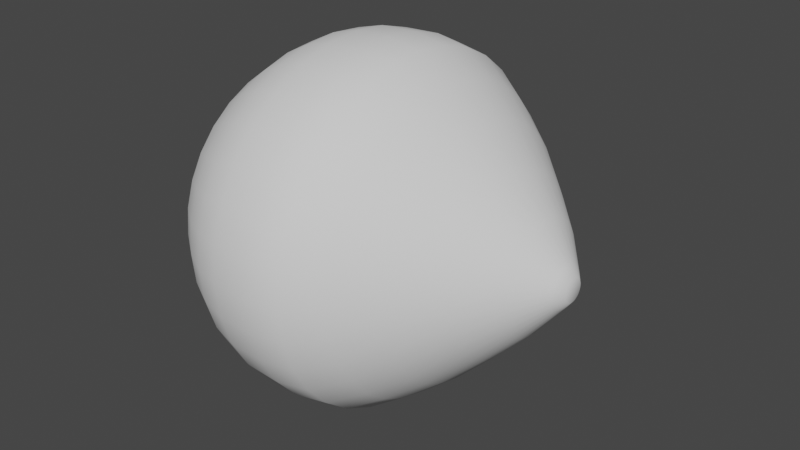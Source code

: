 # Source: Blast.blend  (saved by Blender 2.91.10; exported with 4.5.12 LTS)
import bpy
from mathutils import Matrix  # noqa: F401  (used for matrix-valued properties, if any)

bpy.ops.wm.read_factory_settings(use_empty=True)
scene = bpy.context.scene
scene.name = 'Scene'

# ---- collections
col_collection = bpy.data.collections.new('Collection'); scene.collection.children.link(col_collection)

# ---- world
world_world = bpy.data.worlds.new('World'); scene.world = world_world
world_world.use_nodes = True; world_world.node_tree.nodes.clear()
_N = world_world.node_tree.nodes; _L = world_world.node_tree.links
n0 = _N.new('ShaderNodeOutputWorld'); n0.name = 'World Output'; n0.location = (300, 300)
n1 = _N.new('ShaderNodeBackground'); n1.name = 'Background'; n1.location = (10, 300)
n1.inputs[0].default_value = (0.05088, 0.05088, 0.05088, 1.0)
_L.new(n1.outputs[0], n0.inputs[0])
n0.is_active_output = True
world_world.color = (0.05088, 0.05088, 0.05088)
world_world.use_sun_shadow = False
world_world.sun_shadow_jitter_overblur = 0.0

# ---- meshes
me_cylinder = bpy.data.meshes.new('Cylinder')
me_cylinder.from_pydata([(0.959, 0.1164, -4.719e-08), (0.959, 0.1142, 0.02183), (0.959, 0.1075, 0.04282), (0.959, 0.09679, 0.06217), (0.959, 0.08231, 0.07913), (0.959, 0.06467, 0.09304), (0.959, 0.04455, 0.1034), (0.959, 0.02271, 0.1098), (0.959, 2.657e-07, 0.1119), (0.959, -0.02271, 0.1098), (0.959, -0.04455, 0.1034), (0.959, -0.06467, 0.09304), (0.959, -0.08231, 0.07913), (0.959, -0.09679, 0.06217), (0.959, -0.1075, 0.04282), (0.959, -0.1142, 0.02183), (0.959, -0.1164, -8.721e-08), (0.959, -0.1142, -0.02183), (0.959, -0.1075, -0.04282), (0.959, -0.09679, -0.06217), (0.959, -0.08231, -0.07913), (0.959, -0.06467, -0.09304), (0.959, -0.04455, -0.1034), (0.959, -0.02271, -0.1098), (0.959, 3.694e-07, -0.1119), (0.959, 0.02271, -0.1098), (0.959, 0.04455, -0.1034), (0.959, 0.06467, -0.09304), (0.959, 0.08231, -0.07913), (0.959, 0.09679, -0.06217), (0.959, 0.1075, -0.04282), (0.959, 0.1142, -0.02183), (0.9973, 0.063, -4.699e-08), (0.9973, 0.06179, 0.01181), (0.9973, 0.0582, 0.02317), (0.9973, 0.05238, 0.03364), (0.9973, 0.04455, 0.04282), (0.9973, 0.035, 0.05035), (0.9973, 0.02411, 0.05595), (0.9973, 0.01229, 0.0594), (0.9973, 2.77e-07, 0.06056), (0.9973, -0.01229, 0.0594), (0.9973, -0.02411, 0.05595), (0.9973, -0.035, 0.05035), (0.9973, -0.04455, 0.04282), (0.9973, -0.05238, 0.03364), (0.9973, -0.0582, 0.02317), (0.9973, -0.06179, 0.01181), (0.9973, -0.063, -6.865e-08), (0.9973, -0.06179, -0.01181), (0.9973, -0.0582, -0.02317), (0.9973, -0.05238, -0.03364), (0.9973, -0.04455, -0.04282), (0.9973, -0.035, -0.05035), (0.9973, -0.02411, -0.05595), (0.9973, -0.01229, -0.0594), (0.9973, 3.331e-07, -0.06056), (0.9973, 0.01229, -0.0594), (0.9973, 0.02411, -0.05595), (0.9973, 0.035, -0.05035), (0.9973, 0.04455, -0.04282), (0.9973, 0.05238, -0.03364), (0.9973, 0.0582, -0.02317), (0.9973, 0.06179, -0.01181), (-0.4138, 0.934, 3.348e-08), (-0.4138, 0.916, -0.1752), (-0.4138, 0.8629, -0.3436), (-0.4138, 0.7766, -0.4988), (-0.4138, 0.6604, -0.6349), (-0.4138, 0.5189, -0.7465), (-0.4138, 0.3574, -0.8295), (-0.4138, 0.1822, -0.8806), (-0.4138, 9.18e-07, -0.8978), (-0.4138, -0.1822, -0.8806), (-0.4138, -0.3574, -0.8295), (-0.4138, -0.5189, -0.7465), (-0.4138, -0.6604, -0.6349), (-0.4138, -0.7766, -0.4988), (-0.4138, -0.8629, -0.3436), (-0.4138, -0.916, -0.1752), (-0.4138, -0.934, -2.876e-07), (-0.4138, -0.916, 0.1752), (-0.4138, -0.8629, 0.3436), (-0.4138, -0.7766, 0.4988), (-0.4138, -0.6604, 0.6349), (-0.4138, -0.5189, 0.7465), (-0.4138, -0.3574, 0.8295), (-0.4138, -0.1822, 0.8806), (-0.4138, 8.665e-08, 0.8978), (-0.4138, 0.1822, 0.8806), (-0.4138, 0.3574, 0.8295), (-0.4138, 0.5189, 0.7465), (-0.4138, 0.6604, 0.6349), (-0.4138, 0.7766, 0.4988), (-0.4138, 0.8629, 0.3436), (-0.4138, 0.916, 0.1752), (-0.4138, 0.2754, 0.8534), (0.9973, 0.01858, 0.05756), (0.959, 0.03432, 0.1064), (0.8176, 0.3012, -3.725e-08), (0.6489, 0.486, -2.794e-08), (0.4682, 0.6707, -1.863e-08), (0.283, 0.8263, -1.079e-08), (0.283, 0.8104, 0.155), (0.4682, 0.6578, 0.1258), (0.6489, 0.4766, 0.09113), (0.8176, 0.2954, 0.05648), (0.283, 0.7634, 0.304), (0.4682, 0.6197, 0.2467), (0.6489, 0.449, 0.1788), (0.8176, 0.2783, 0.1108), (0.283, 0.687, 0.4413), (0.4682, 0.5577, 0.3582), (0.6489, 0.4041, 0.2595), (0.8176, 0.2504, 0.1608), (0.283, 0.5843, 0.5616), (0.4682, 0.4743, 0.4559), (0.6489, 0.3436, 0.3303), (0.8176, 0.213, 0.2047), (0.283, 0.4591, 0.6604), (0.4682, 0.3726, 0.5361), (0.6489, 0.27, 0.3884), (0.8176, 0.1673, 0.2407), (0.283, 0.3162, 0.7338), (0.4682, 0.2567, 0.5957), (0.6489, 0.186, 0.4316), (0.8176, 0.1153, 0.2675), (0.283, 0.1612, 0.779), (0.4682, 0.1309, 0.6324), (0.6489, 0.09481, 0.4582), (0.8176, 0.05876, 0.284), (0.283, 1.124e-07, 0.7943), (0.4682, 1.458e-07, 0.6448), (0.6489, 1.858e-07, 0.4671), (0.8176, 2.258e-07, 0.2895), (0.283, -0.1612, 0.779), (0.4682, -0.1309, 0.6324), (0.6489, -0.09481, 0.4582), (0.8176, -0.05876, 0.284), (0.283, -0.3162, 0.7338), (0.4682, -0.2567, 0.5957), (0.6489, -0.186, 0.4316), (0.8176, -0.1153, 0.2675), (0.283, -0.4591, 0.6604), (0.4682, -0.3726, 0.5361), (0.6489, -0.27, 0.3884), (0.8176, -0.1673, 0.2407), (0.283, -0.5843, 0.5616), (0.4682, -0.4743, 0.4559), (0.6489, -0.3436, 0.3303), (0.8176, -0.213, 0.2047), (0.283, -0.687, 0.4413), (0.4682, -0.5577, 0.3582), (0.6489, -0.4041, 0.2595), (0.8176, -0.2504, 0.1608), (0.283, -0.7634, 0.304), (0.4682, -0.6197, 0.2467), (0.6489, -0.449, 0.1788), (0.8176, -0.2783, 0.1108), (0.283, -0.8104, 0.155), (0.4682, -0.6578, 0.1258), (0.6489, -0.4766, 0.09113), (0.8176, -0.2954, 0.05648), (0.283, -0.8263, -2.951e-07), (0.4682, -0.6707, -2.496e-07), (0.6489, -0.486, -1.956e-07), (0.8176, -0.3012, -1.416e-07), (0.283, -0.8104, -0.155), (0.4682, -0.6578, -0.1258), (0.6489, -0.4766, -0.09114), (0.8176, -0.2954, -0.05648), (0.283, -0.7634, -0.304), (0.4682, -0.6197, -0.2467), (0.6489, -0.449, -0.1788), (0.8176, -0.2783, -0.1108), (0.283, -0.687, -0.4413), (0.4682, -0.5577, -0.3582), (0.6489, -0.4041, -0.2595), (0.8176, -0.2504, -0.1608), (0.283, -0.5843, -0.5616), (0.4682, -0.4743, -0.4559), (0.6489, -0.3436, -0.3303), (0.8176, -0.213, -0.2047), (0.283, -0.4591, -0.6604), (0.4682, -0.3726, -0.5361), (0.6489, -0.27, -0.3884), (0.8176, -0.1673, -0.2407), (0.283, -0.3162, -0.7338), (0.4682, -0.2567, -0.5957), (0.6489, -0.186, -0.4316), (0.8176, -0.1153, -0.2675), (0.283, -0.1612, -0.779), (0.4682, -0.1309, -0.6324), (0.6489, -0.09481, -0.4582), (0.8176, -0.05876, -0.284), (0.283, 8.478e-07, -0.7943), (0.4682, 7.427e-07, -0.6448), (0.6489, 6.184e-07, -0.4671), (0.8176, 4.941e-07, -0.2895), (0.283, 0.1612, -0.779), (0.4682, 0.1309, -0.6324), (0.6489, 0.09481, -0.4582), (0.8176, 0.05876, -0.284), (0.283, 0.3162, -0.7338), (0.4682, 0.2567, -0.5957), (0.6489, 0.186, -0.4316), (0.8176, 0.1153, -0.2675), (0.283, 0.4591, -0.6604), (0.4682, 0.3726, -0.5361), (0.6489, 0.27, -0.3884), (0.8176, 0.1673, -0.2407), (0.283, 0.5843, -0.5616), (0.4682, 0.4743, -0.4559), (0.6489, 0.3436, -0.3303), (0.8176, 0.213, -0.2047), (0.283, 0.687, -0.4413), (0.4682, 0.5577, -0.3582), (0.6489, 0.4041, -0.2595), (0.8176, 0.2504, -0.1608), (0.283, 0.7634, -0.304), (0.4682, 0.6197, -0.2467), (0.6489, 0.449, -0.1788), (0.8176, 0.2783, -0.1108), (0.283, 0.8104, -0.155), (0.4682, 0.6578, -0.1258), (0.6489, 0.4766, -0.09113), (0.8176, 0.2954, -0.05648), (0.283, 0.2436, 0.755), (0.4682, 0.1978, 0.6129), (0.6489, 0.1433, 0.444), (0.8176, 0.0888, 0.2752), (0.1086, 0.9509, -4.504e-09), (0.1086, 0.9326, 0.1783), (0.1087, 0.8785, 0.3498), (0.1087, 0.7906, 0.5078), (0.1089, 0.6723, 0.6462), (0.109, 0.5282, 0.7598), (0.1091, 0.3638, 0.8442), (0.1092, 0.1854, 0.8962), (0.1092, 8.558e-08, 0.9137), (0.1091, -0.1854, 0.8962), (0.1091, -0.3638, 0.8442), (0.109, -0.5282, 0.7598), (0.1089, -0.6723, 0.6462), (0.1088, -0.7906, 0.5078), (0.1087, -0.8785, 0.3498), (0.1086, -0.9326, 0.1783), (0.1086, -0.9509, -3.315e-07), (0.1086, -0.9326, -0.1783), (0.1087, -0.8785, -0.3498), (0.1087, -0.7906, -0.5078), (0.1088, -0.6723, -0.6462), (0.1089, -0.5282, -0.7598), (0.109, -0.3638, -0.8442), (0.1091, -0.1854, -0.8962), (0.1091, 9.315e-07, -0.9138), (0.1091, 0.1854, -0.8962), (0.109, 0.3638, -0.8442), (0.1089, 0.5282, -0.7598), (0.1088, 0.6723, -0.6462), (0.1087, 0.7906, -0.5078), (0.1087, 0.8785, -0.3498), (0.1086, 0.9326, -0.1783), (0.1091, 0.2803, 0.8685), (-0.07202, 0.9822, 6.683e-09), (-0.2694, 0.973, 2.117e-08), (-0.2694, 0.9543, 0.1825), (-0.07202, 0.9633, 0.1842), (-0.2694, 0.899, 0.3579), (-0.07203, 0.9074, 0.3613), (-0.2694, 0.809, 0.5197), (-0.07205, 0.8166, 0.5245), (-0.2695, 0.688, 0.6614), (-0.07207, 0.6945, 0.6676), (-0.2695, 0.5406, 0.7777), (-0.07209, 0.5456, 0.785), (-0.2695, 0.3723, 0.8641), (-0.07211, 0.3758, 0.8722), (-0.07213, 0.1916, 0.9259), (-0.2696, 0.1898, 0.9173), (-0.2696, 7.912e-08, 0.9353), (-0.07213, 7.812e-08, 0.944), (-0.2696, -0.1898, 0.9173), (-0.07212, -0.1916, 0.9259), (-0.2695, -0.3723, 0.8641), (-0.07211, -0.3758, 0.8722), (-0.2695, -0.5406, 0.7777), (-0.07209, -0.5456, 0.785), (-0.2695, -0.688, 0.6614), (-0.07207, -0.6945, 0.6676), (-0.2694, -0.809, 0.5197), (-0.07205, -0.8166, 0.5245), (-0.2694, -0.899, 0.3579), (-0.07203, -0.9074, 0.3613), (-0.2694, -0.9543, 0.1825), (-0.07202, -0.9633, 0.1842), (-0.2694, -0.973, -3.133e-07), (-0.07202, -0.9822, -3.31e-07), (-0.2694, -0.9543, -0.1825), (-0.07202, -0.9633, -0.1842), (-0.2694, -0.899, -0.3579), (-0.07203, -0.9074, -0.3613), (-0.2694, -0.809, -0.5197), (-0.07205, -0.8166, -0.5245), (-0.2695, -0.688, -0.6614), (-0.07207, -0.6945, -0.6676), (-0.2695, -0.5406, -0.7777), (-0.07209, -0.5456, -0.785), (-0.2695, -0.3723, -0.8641), (-0.07211, -0.3758, -0.8722), (-0.2696, -0.1898, -0.9173), (-0.07212, -0.1916, -0.9259), (-0.2696, 9.451e-07, -0.9353), (-0.07212, 9.521e-07, -0.9441), (-0.2696, 0.1898, -0.9173), (-0.07212, 0.1916, -0.9259), (-0.2695, 0.3724, -0.8641), (-0.07211, 0.3758, -0.8722), (-0.2695, 0.5406, -0.7777), (-0.07209, 0.5456, -0.785), (-0.2695, 0.688, -0.6614), (-0.07207, 0.6945, -0.6676), (-0.2694, 0.809, -0.5197), (-0.07205, 0.8166, -0.5245), (-0.2694, 0.899, -0.3579), (-0.07203, 0.9074, -0.3613), (-0.2694, 0.9543, -0.1825), (-0.07202, 0.9633, -0.1842), (-0.2696, 0.2869, 0.889), (-0.07212, 0.2896, 0.8973), (-0.5598, 0.2528, 0.7834), (-0.729, 0.2158, 0.6666), (-0.729, 0.4064, 0.5829), (-0.56, 0.4763, 0.6852), (-0.5601, 0.606, 0.5826), (-0.729, 0.5171, 0.4955), (-0.729, 0.2801, 0.6479), (-0.5599, 0.3281, 0.7614), (-0.729, 0.1428, 0.6879), (-0.5598, 0.1673, 0.8084), (-0.729, 1.152e-07, 0.7015), (-0.5598, 1.057e-07, 0.8243), (-0.729, -0.1428, 0.688), (-0.5598, -0.1673, 0.8084), (-0.729, -0.2801, 0.6479), (-0.5599, -0.3281, 0.7614), (-0.729, -0.4064, 0.5829), (-0.56, -0.4763, 0.6852), (-0.729, -0.5171, 0.4955), (-0.5601, -0.606, 0.5826), (-0.729, -0.6078, 0.3891), (-0.5603, -0.7125, 0.4576), (-0.729, -0.6751, 0.2679), (-0.5604, -0.7916, 0.3152), (-0.729, -0.7165, 0.1365), (-0.5605, -0.8402, 0.1607), (-0.729, -0.7304, -1.776e-07), (-0.5605, -0.8567, -2.532e-07), (-0.729, -0.7165, -0.1365), (-0.5605, -0.8402, -0.1607), (-0.729, -0.6751, -0.2679), (-0.5604, -0.7916, -0.3152), (-0.729, -0.6078, -0.3891), (-0.5603, -0.7125, -0.4576), (-0.729, -0.5171, -0.4955), (-0.5601, -0.606, -0.5826), (-0.729, -0.4064, -0.5829), (-0.56, -0.4763, -0.6852), (-0.729, -0.2801, -0.6479), (-0.5599, -0.3281, -0.7614), (-0.729, -0.1428, -0.688), (-0.5598, -0.1673, -0.8084), (-0.729, 7.762e-07, -0.7015), (-0.5598, 8.689e-07, -0.8243), (-0.729, 0.1428, -0.688), (-0.5598, 0.1673, -0.8084), (-0.729, 0.2801, -0.6479), (-0.5599, 0.3281, -0.7614), (-0.729, 0.4064, -0.5829), (-0.56, 0.4763, -0.6852), (-0.729, 0.5171, -0.4955), (-0.5601, 0.606, -0.5826), (-0.729, 0.6078, -0.3891), (-0.5603, 0.7125, -0.4576), (-0.729, 0.6751, -0.2679), (-0.5604, 0.7916, -0.3152), (-0.729, 0.7165, -0.1365), (-0.5605, 0.8402, -0.1607), (-0.729, 0.7304, 2.767e-08), (-0.5605, 0.8567, 4.135e-08), (-0.5603, 0.7125, 0.4576), (-0.729, 0.6078, 0.3891), (-0.5604, 0.7916, 0.3152), (-0.729, 0.6751, 0.2679), (-0.5605, 0.8402, 0.1607), (-0.729, 0.7165, 0.1365), (-0.852, 0.1789, 0.5489), (-0.8521, 0.3367, 0.4795), (-0.8521, 0.4281, 0.4073), (-0.852, 0.2321, 0.5333), (-0.852, 0.1184, 0.5665), (-0.852, 1.106e-07, 0.5777), (-0.852, -0.1184, 0.5665), (-0.852, -0.2321, 0.5333), (-0.8521, -0.3367, 0.4795), (-0.8521, -0.4281, 0.4073), (-0.8522, -0.5028, 0.3196), (-0.8522, -0.5581, 0.2199), (-0.8522, -0.5921, 0.112), (-0.8522, -0.6036, -8.903e-08), (-0.8522, -0.5921, -0.112), (-0.8522, -0.5581, -0.2199), (-0.8522, -0.5028, -0.3196), (-0.8521, -0.4281, -0.4073), (-0.8521, -0.3367, -0.4795), (-0.852, -0.2321, -0.5333), (-0.852, -0.1184, -0.5665), (-0.852, 6.758e-07, -0.5777), (-0.852, 0.1184, -0.5665), (-0.852, 0.2321, -0.5333), (-0.8521, 0.3367, -0.4795), (-0.8521, 0.4281, -0.4073), (-0.8522, 0.5028, -0.3196), (-0.8522, 0.5581, -0.2199), (-0.8522, 0.5921, -0.112), (-0.8522, 0.6036, -3.352e-09), (-0.8522, 0.5028, 0.3196), (-0.8522, 0.5581, 0.2199), (-0.8522, 0.5921, 0.112), (-0.9943, 0.06138, 0.1559), (-0.9359, 0.1309, 0.3903), (-0.9943, 0.1109, 0.134), (-0.936, 0.2449, 0.3401), (-0.9943, 0.139, 0.1118), (-0.936, 0.3106, 0.2881), (-0.9943, 0.07732, 0.1513), (-0.936, 0.1692, 0.3791), (-0.9943, 0.03973, 0.1622), (-0.9359, 0.0864, 0.4033), (-0.9943, 2.459e-07, 0.166), (-0.9359, 1.602e-07, 0.4115), (-0.9943, -0.03973, 0.1622), (-0.9359, -0.0864, 0.4033), (-0.9943, -0.07732, 0.1513), (-0.936, -0.1692, 0.3791), (-0.9943, -0.1109, 0.134), (-0.936, -0.2449, 0.3401), (-0.9943, -0.139, 0.1118), (-0.936, -0.3106, 0.2881), (-0.9943, -0.161, 0.08611), (-0.9361, -0.364, 0.2255), (-0.9943, -0.1765, 0.05827), (-0.9361, -0.4032, 0.1548), (-0.9943, -0.1856, 0.02935), (-0.9361, -0.4272, 0.07874), (-0.9943, -0.1886, 1.937e-07), (-0.9361, -0.4352, 6.094e-08), (-0.9943, -0.1856, -0.02935), (-0.9361, -0.4272, -0.07874), (-0.9943, -0.1765, -0.05827), (-0.9361, -0.4032, -0.1548), (-0.9943, -0.161, -0.08611), (-0.9361, -0.364, -0.2255), (-0.9943, -0.139, -0.1118), (-0.9361, -0.3106, -0.2881), (-0.9943, -0.1109, -0.134), (-0.936, -0.2449, -0.3401), (-0.9943, -0.07731, -0.1513), (-0.936, -0.1692, -0.3791), (-0.9943, -0.03973, -0.1622), (-0.936, -0.08639, -0.4032), (-0.9943, 4.871e-07, -0.166), (-0.936, 6.084e-07, -0.4114), (-0.9943, 0.03973, -0.1622), (-0.936, 0.08639, -0.4032), (-0.9943, 0.07732, -0.1513), (-0.936, 0.1692, -0.3791), (-0.9943, 0.1109, -0.134), (-0.936, 0.2449, -0.3401), (-0.9943, 0.139, -0.1118), (-0.9361, 0.3106, -0.2881), (-0.9943, 0.161, -0.08611), (-0.9361, 0.364, -0.2255), (-0.9943, 0.1765, -0.05827), (-0.9361, 0.4032, -0.1548), (-0.9943, 0.1856, -0.02935), (-0.9361, 0.4272, -0.07874), (-0.9943, 0.1886, -2.384e-07), (-0.9361, 0.4352, -1.048e-07), (-0.9943, 0.161, 0.08611), (-0.9361, 0.364, 0.2255), (-0.9943, 0.1765, 0.05828), (-0.9361, 0.4032, 0.1548), (-0.9943, 0.1856, 0.02935), (-0.9361, 0.4272, 0.07874)], [], [(223, 262, 231, 102), (235, 234, 271, 273), (236, 235, 273, 275), (237, 236, 275, 277), (263, 237, 277, 329), (123, 237, 263, 227), (127, 238, 239, 131), (241, 240, 283, 285), (242, 241, 285, 287), (243, 242, 287, 289), (244, 243, 289, 291), (245, 244, 291, 293), (246, 245, 293, 295), (247, 246, 295, 297), (248, 247, 297, 299), (249, 248, 299, 301), (250, 249, 301, 303), (251, 250, 303, 305), (252, 251, 305, 307), (253, 252, 307, 309), (254, 253, 309, 311), (255, 254, 311, 313), (256, 255, 313, 315), (257, 256, 315, 317), (258, 257, 317, 319), (259, 258, 319, 321), (260, 259, 321, 323), (261, 260, 323, 325), (262, 261, 325, 327), (103, 232, 233, 107), (265, 64, 95, 266), (7, 8, 40, 39), (16, 17, 49, 48), (25, 26, 58, 57), (3, 4, 36, 35), (12, 13, 45, 44), (21, 22, 54, 53), (30, 31, 63, 62), (8, 9, 41, 40), (17, 18, 50, 49), (26, 27, 59, 58), (4, 5, 37, 36), (13, 14, 46, 45), (22, 23, 55, 54), (0, 1, 33, 32), (31, 0, 32, 63), (9, 10, 42, 41), (18, 19, 51, 50), (27, 28, 60, 59), (5, 6, 38, 37), (14, 15, 47, 46), (23, 24, 56, 55), (1, 2, 34, 33), (10, 11, 43, 42), (19, 20, 52, 51), (28, 29, 61, 60), (98, 7, 39, 97), (15, 16, 48, 47), (24, 25, 57, 56), (2, 3, 35, 34), (11, 12, 44, 43), (20, 21, 53, 52), (29, 30, 62, 61), (119, 236, 237, 123), (32, 33, 34, 35, 36, 37, 38, 97, 39, 40, 41, 42, 43, 44, 45, 46, 47, 48, 49, 50, 51, 52, 53, 54, 55, 56, 57, 58, 59, 60, 61, 62, 63), (207, 258, 259, 211), (171, 249, 250, 175), (135, 240, 241, 139), (102, 231, 232, 103), (187, 253, 254, 191), (151, 244, 245, 155), (115, 235, 236, 119), (203, 257, 258, 207), (167, 248, 249, 171), (131, 239, 240, 135), (219, 261, 262, 223), (227, 263, 238, 127), (183, 252, 253, 187), (147, 243, 244, 151), (111, 234, 235, 115), (199, 256, 257, 203), (163, 247, 248, 167), (279, 89, 88, 280), (215, 260, 261, 219), (179, 251, 252, 183), (143, 242, 243, 147), (107, 233, 234, 111), (195, 255, 256, 199), (159, 246, 247, 163), (240, 239, 281, 283), (211, 259, 260, 215), (175, 250, 251, 179), (139, 241, 242, 143), (155, 245, 246, 159), (191, 254, 255, 195), (384, 382, 422, 423), (358, 356, 409, 410), (386, 384, 423, 424), (360, 358, 410, 411), (388, 386, 424, 425), (362, 360, 411, 412), (395, 388, 425, 428), (364, 362, 412, 413), (391, 393, 427, 426), (366, 364, 413, 414), (342, 340, 401, 402), (393, 395, 428, 427), (368, 366, 414, 415), (340, 338, 400, 401), (370, 368, 415, 416), (344, 342, 402, 403), (372, 370, 416, 417), (346, 344, 403, 404), (332, 335, 398, 397), (374, 372, 417, 418), (348, 346, 404, 405), (376, 374, 418, 419), (350, 348, 405, 406), (335, 391, 426, 398), (378, 376, 419, 420), (352, 350, 406, 407), (380, 378, 420, 421), (354, 352, 407, 408), (382, 380, 421, 422), (356, 354, 408, 409), (91, 92, 334, 333), (90, 91, 333, 337), (336, 332, 397, 399), (96, 90, 337, 330), (88, 89, 339, 341), (87, 88, 341, 343), (86, 87, 343, 345), (85, 86, 345, 347), (84, 85, 347, 349), (83, 84, 349, 351), (82, 83, 351, 353), (81, 82, 353, 355), (80, 81, 355, 357), (79, 80, 357, 359), (78, 79, 359, 361), (77, 78, 361, 363), (76, 77, 363, 365), (75, 76, 365, 367), (74, 75, 367, 369), (73, 74, 369, 371), (72, 73, 371, 373), (71, 72, 373, 375), (70, 71, 375, 377), (69, 70, 377, 379), (68, 69, 379, 381), (67, 68, 381, 383), (66, 67, 383, 385), (65, 66, 385, 387), (64, 65, 387, 389), (92, 93, 390, 334), (93, 94, 392, 390), (94, 95, 394, 392), (95, 64, 389, 394), (338, 331, 396, 400), (434, 432, 397, 398), (6, 98, 97, 38), (238, 263, 329, 278), (6, 126, 230, 98), (126, 125, 229, 230), (125, 124, 228, 229), (124, 123, 227, 228), (31, 226, 99, 0), (226, 225, 100, 99), (225, 224, 101, 100), (224, 223, 102, 101), (30, 222, 226, 31), (222, 221, 225, 226), (221, 220, 224, 225), (220, 219, 223, 224), (29, 218, 222, 30), (218, 217, 221, 222), (217, 216, 220, 221), (216, 215, 219, 220), (28, 214, 218, 29), (214, 213, 217, 218), (213, 212, 216, 217), (212, 211, 215, 216), (27, 210, 214, 28), (210, 209, 213, 214), (209, 208, 212, 213), (208, 207, 211, 212), (26, 206, 210, 27), (206, 205, 209, 210), (205, 204, 208, 209), (204, 203, 207, 208), (25, 202, 206, 26), (202, 201, 205, 206), (201, 200, 204, 205), (200, 199, 203, 204), (24, 198, 202, 25), (198, 197, 201, 202), (197, 196, 200, 201), (196, 195, 199, 200), (23, 194, 198, 24), (194, 193, 197, 198), (193, 192, 196, 197), (192, 191, 195, 196), (22, 190, 194, 23), (190, 189, 193, 194), (189, 188, 192, 193), (188, 187, 191, 192), (21, 186, 190, 22), (186, 185, 189, 190), (185, 184, 188, 189), (184, 183, 187, 188), (20, 182, 186, 21), (182, 181, 185, 186), (181, 180, 184, 185), (180, 179, 183, 184), (19, 178, 182, 20), (178, 177, 181, 182), (177, 176, 180, 181), (176, 175, 179, 180), (18, 174, 178, 19), (174, 173, 177, 178), (173, 172, 176, 177), (172, 171, 175, 176), (17, 170, 174, 18), (170, 169, 173, 174), (169, 168, 172, 173), (168, 167, 171, 172), (16, 166, 170, 17), (166, 165, 169, 170), (165, 164, 168, 169), (164, 163, 167, 168), (15, 162, 166, 16), (162, 161, 165, 166), (161, 160, 164, 165), (160, 159, 163, 164), (14, 158, 162, 15), (158, 157, 161, 162), (157, 156, 160, 161), (156, 155, 159, 160), (13, 154, 158, 14), (154, 153, 157, 158), (153, 152, 156, 157), (152, 151, 155, 156), (12, 150, 154, 13), (150, 149, 153, 154), (149, 148, 152, 153), (148, 147, 151, 152), (11, 146, 150, 12), (146, 145, 149, 150), (145, 144, 148, 149), (144, 143, 147, 148), (10, 142, 146, 11), (142, 141, 145, 146), (141, 140, 144, 145), (140, 139, 143, 144), (9, 138, 142, 10), (138, 137, 141, 142), (137, 136, 140, 141), (136, 135, 139, 140), (8, 134, 138, 9), (134, 133, 137, 138), (133, 132, 136, 137), (132, 131, 135, 136), (7, 130, 134, 8), (130, 129, 133, 134), (129, 128, 132, 133), (128, 127, 131, 132), (98, 230, 130, 7), (230, 229, 129, 130), (229, 228, 128, 129), (228, 227, 127, 128), (5, 122, 126, 6), (122, 121, 125, 126), (121, 120, 124, 125), (120, 119, 123, 124), (4, 118, 122, 5), (118, 117, 121, 122), (117, 116, 120, 121), (116, 115, 119, 120), (3, 114, 118, 4), (114, 113, 117, 118), (113, 112, 116, 117), (112, 111, 115, 116), (2, 110, 114, 3), (110, 109, 113, 114), (109, 108, 112, 113), (108, 107, 111, 112), (1, 106, 110, 2), (106, 105, 109, 110), (105, 104, 108, 109), (104, 103, 107, 108), (0, 99, 106, 1), (99, 100, 105, 106), (100, 101, 104, 105), (101, 102, 103, 104), (234, 233, 269, 271), (326, 65, 64, 265), (266, 95, 94, 268), (268, 94, 93, 270), (270, 93, 92, 272), (272, 92, 91, 274), (274, 91, 90, 276), (276, 90, 96, 328), (279, 328, 96, 89), (280, 88, 87, 282), (282, 87, 86, 284), (284, 86, 85, 286), (286, 85, 84, 288), (288, 84, 83, 290), (290, 83, 82, 292), (292, 82, 81, 294), (294, 81, 80, 296), (296, 80, 79, 298), (298, 79, 78, 300), (300, 78, 77, 302), (302, 77, 76, 304), (304, 76, 75, 306), (306, 75, 74, 308), (308, 74, 73, 310), (310, 73, 72, 312), (312, 72, 71, 314), (314, 71, 70, 316), (316, 70, 69, 318), (318, 69, 68, 320), (320, 68, 67, 322), (322, 67, 66, 324), (324, 66, 65, 326), (232, 231, 264, 267), (239, 238, 278, 281), (233, 232, 267, 269), (265, 266, 267, 264), (266, 268, 269, 267), (268, 270, 271, 269), (270, 272, 273, 271), (272, 274, 275, 273), (274, 276, 277, 275), (276, 328, 329, 277), (279, 280, 281, 278), (280, 282, 283, 281), (282, 284, 285, 283), (284, 286, 287, 285), (286, 288, 289, 287), (288, 290, 291, 289), (290, 292, 293, 291), (292, 294, 295, 293), (294, 296, 297, 295), (296, 298, 299, 297), (298, 300, 301, 299), (300, 302, 303, 301), (302, 304, 305, 303), (304, 306, 307, 305), (306, 308, 309, 307), (308, 310, 311, 309), (310, 312, 313, 311), (312, 314, 315, 313), (314, 316, 317, 315), (316, 318, 319, 317), (318, 320, 321, 319), (320, 322, 323, 321), (322, 324, 325, 323), (324, 326, 327, 325), (326, 265, 264, 327), (328, 279, 278, 329), (231, 262, 327, 264), (339, 330, 331, 338), (333, 334, 335, 332), (337, 333, 332, 336), (330, 337, 336, 331), (341, 339, 338, 340), (343, 341, 340, 342), (345, 343, 342, 344), (347, 345, 344, 346), (349, 347, 346, 348), (351, 349, 348, 350), (353, 351, 350, 352), (355, 353, 352, 354), (357, 355, 354, 356), (359, 357, 356, 358), (361, 359, 358, 360), (363, 361, 360, 362), (365, 363, 362, 364), (367, 365, 364, 366), (369, 367, 366, 368), (371, 369, 368, 370), (373, 371, 370, 372), (375, 373, 372, 374), (377, 375, 374, 376), (379, 377, 376, 378), (381, 379, 378, 380), (383, 381, 380, 382), (385, 383, 382, 384), (387, 385, 384, 386), (389, 387, 386, 388), (334, 390, 391, 335), (390, 392, 393, 391), (392, 394, 395, 393), (394, 389, 388, 395), (89, 96, 330, 339), (430, 438, 400, 396), (432, 436, 399, 397), (490, 434, 398, 426), (431, 433, 489, 491, 493, 487, 485, 483, 481, 479, 477, 475, 473, 471, 469, 467, 465, 463, 461, 459, 457, 455, 453, 451, 449, 447, 445, 443, 441, 439, 437, 429, 435), (440, 442, 402, 401), (442, 444, 403, 402), (444, 446, 404, 403), (446, 448, 405, 404), (448, 450, 406, 405), (450, 452, 407, 406), (452, 454, 408, 407), (454, 456, 409, 408), (456, 458, 410, 409), (458, 460, 411, 410), (460, 462, 412, 411), (462, 464, 413, 412), (464, 466, 414, 413), (466, 468, 415, 414), (468, 470, 416, 415), (470, 472, 417, 416), (472, 474, 418, 417), (474, 476, 419, 418), (476, 478, 420, 419), (478, 480, 421, 420), (480, 482, 422, 421), (482, 484, 423, 422), (484, 486, 424, 423), (486, 488, 425, 424), (488, 494, 428, 425), (438, 440, 401, 400), (494, 492, 427, 428), (492, 490, 426, 427), (331, 336, 399, 396), (435, 429, 430, 436), (433, 431, 432, 434), (431, 435, 436, 432), (429, 437, 438, 430), (437, 439, 440, 438), (439, 441, 442, 440), (441, 443, 444, 442), (443, 445, 446, 444), (445, 447, 448, 446), (447, 449, 450, 448), (449, 451, 452, 450), (451, 453, 454, 452), (453, 455, 456, 454), (455, 457, 458, 456), (457, 459, 460, 458), (459, 461, 462, 460), (461, 463, 464, 462), (463, 465, 466, 464), (465, 467, 468, 466), (467, 469, 470, 468), (469, 471, 472, 470), (471, 473, 474, 472), (473, 475, 476, 474), (475, 477, 478, 476), (477, 479, 480, 478), (479, 481, 482, 480), (481, 483, 484, 482), (483, 485, 486, 484), (485, 487, 488, 486), (489, 433, 434, 490), (491, 489, 490, 492), (493, 491, 492, 494), (487, 493, 494, 488), (436, 430, 396, 399)])
me_cylinder.polygons.foreach_set('use_smooth', [True] * 464)
_uv = me_cylinder.uv_layers.new(name='UVMap')
_uv.uv.foreach_set('vector', [0.3809, 0.2953, 0.4134, 0.2953, 0.4112, 0.3548, 0.3822, 0.3514, 0.3974, 0.5956, 0.4021, 0.5346, 0.4249, 0.5443, 0.4215, 0.6066, 0.3913, 0.657, 0.3974, 0.5956, 0.4215, 0.6066, 0.4176, 0.6699, 0.3827, 0.7183, 0.3913, 0.657, 0.4176, 0.6699, 0.4129, 0.7342, 0.3771, 0.7466, 0.3827, 0.7183, 0.4129, 0.7342, 0.4101, 0.7644, 0.3516, 0.6889, 0.3827, 0.7183, 0.3771, 0.7466, 0.3447, 0.7132, 0.3356, 0.7401, 0.3696, 0.7785, 0.3476, 0.8348, 0.3122, 0.7844, 0.2373, 0.9013, 0.3069, 0.8808, 0.3656, 0.9247, 0.2395, 0.9641, 0.1674, 0.883, 0.2373, 0.9013, 0.2395, 0.9641, 0.1095, 0.9271, 0.1263, 0.8399, 0.1674, 0.883, 0.1095, 0.9271, 0.07983, 0.8684, 0.1042, 0.7876, 0.1263, 0.8399, 0.07983, 0.8684, 0.06799, 0.8079, 0.091, 0.732, 0.1042, 0.7876, 0.06799, 0.8079, 0.06121, 0.7478, 0.08234, 0.6753, 0.091, 0.732, 0.06121, 0.7478, 0.05646, 0.6883, 0.07619, 0.618, 0.08234, 0.6753, 0.05646, 0.6883, 0.05265, 0.6291, 0.07156, 0.5602, 0.07619, 0.618, 0.05265, 0.6291, 0.04925, 0.5701, 0.0679, 0.5019, 0.07156, 0.5602, 0.04925, 0.5701, 0.04598, 0.5109, 0.06491, 0.4429, 0.0679, 0.5019, 0.04598, 0.5109, 0.04256, 0.4513, 0.06241, 0.3829, 0.06491, 0.4429, 0.04256, 0.4513, 0.03873, 0.3911, 0.06026, 0.3221, 0.06241, 0.3829, 0.03873, 0.3911, 0.03411, 0.3303, 0.05843, 0.2604, 0.06026, 0.3221, 0.03411, 0.3303, 0.02801, 0.2691, 0.05692, 0.1979, 0.05843, 0.2604, 0.02801, 0.2691, 0.01902, 0.208, 0.8034, 0.135, 0.8044, 0.1979, 0.7666, 0.208, 0.7511, 0.1481, 0.8038, 0.07206, 0.8034, 0.135, 0.7511, 0.1481, 0.7176, 0.09302, 0.8321, 0.009636, 0.8038, 0.07206, 0.7176, 0.09302, 0.6288, 0.05893, 0.4159, 0.0531, 0.8321, 0.009636, 0.6288, 0.05893, 0.5205, 0.07914, 0.4175, 0.1146, 0.4159, 0.0531, 0.5205, 0.07914, 0.4766, 0.1296, 0.4166, 0.1755, 0.4175, 0.1146, 0.4766, 0.1296, 0.4579, 0.1865, 0.4152, 0.2356, 0.4166, 0.1755, 0.4579, 0.1865, 0.4476, 0.2449, 0.4134, 0.2953, 0.4152, 0.2356, 0.4476, 0.2449, 0.4408, 0.3038, 0.3816, 0.4079, 0.4087, 0.4143, 0.4057, 0.4742, 0.3795, 0.4645, 0.4612, 0.3771, 0.4795, 0.3906, 0.4737, 0.4448, 0.4559, 0.4344, 0.2426, 0.4773, 0.2403, 0.4809, 0.2377, 0.4655, 0.239, 0.4636, 0.2221, 0.4639, 0.2213, 0.4573, 0.2278, 0.4532, 0.2282, 0.4566, 0.2318, 0.4138, 0.2345, 0.4127, 0.2347, 0.4299, 0.2333, 0.4304, 0.2485, 0.454, 0.2477, 0.4608, 0.2416, 0.455, 0.242, 0.4514, 0.2298, 0.4821, 0.2274, 0.4792, 0.2309, 0.4646, 0.2322, 0.4662, 0.223, 0.4303, 0.2247, 0.4246, 0.2296, 0.436, 0.2287, 0.439, 0.2446, 0.4221, 0.2464, 0.4274, 0.2409, 0.4375, 0.2399, 0.4348, 0.2403, 0.4809, 0.2377, 0.4832, 0.2364, 0.4667, 0.2377, 0.4655, 0.2213, 0.4573, 0.2209, 0.4504, 0.2276, 0.4495, 0.2278, 0.4532, 0.2345, 0.4127, 0.2373, 0.4131, 0.2361, 0.4301, 0.2347, 0.4299, 0.2477, 0.4608, 0.2464, 0.4671, 0.2409, 0.4583, 0.2416, 0.455, 0.2274, 0.4792, 0.2252, 0.475, 0.2298, 0.4624, 0.2309, 0.4646, 0.2247, 0.4246, 0.2267, 0.4198, 0.2307, 0.4336, 0.2296, 0.436, 0.2477, 0.4335, 0.2485, 0.4401, 0.242, 0.4441, 0.2415, 0.4407, 0.2464, 0.4274, 0.2477, 0.4335, 0.2415, 0.4407, 0.2409, 0.4375, 0.2377, 0.4832, 0.235, 0.4842, 0.235, 0.4673, 0.2364, 0.4667, 0.2209, 0.4504, 0.2211, 0.4434, 0.2277, 0.4459, 0.2276, 0.4495, 0.2373, 0.4131, 0.24, 0.4148, 0.2375, 0.431, 0.2361, 0.4301, 0.2464, 0.4671, 0.2447, 0.4727, 0.24, 0.4612, 0.2409, 0.4583, 0.2252, 0.475, 0.2235, 0.4699, 0.2289, 0.4597, 0.2298, 0.4624, 0.2267, 0.4198, 0.2291, 0.4162, 0.2319, 0.4317, 0.2307, 0.4336, 0.2485, 0.4401, 0.2487, 0.4471, 0.2421, 0.4478, 0.242, 0.4441, 0.235, 0.4842, 0.2323, 0.4838, 0.2336, 0.4671, 0.235, 0.4673, 0.2211, 0.4434, 0.2218, 0.4366, 0.2281, 0.4423, 0.2277, 0.4459, 0.24, 0.4148, 0.2424, 0.4179, 0.2388, 0.4326, 0.2375, 0.431, 0.2437, 0.4749, 0.2426, 0.4773, 0.239, 0.4636, 0.2395, 0.4624, 0.2235, 0.4699, 0.2221, 0.4639, 0.2282, 0.4566, 0.2289, 0.4597, 0.2291, 0.4162, 0.2318, 0.4138, 0.2333, 0.4304, 0.2319, 0.4317, 0.2487, 0.4471, 0.2485, 0.454, 0.242, 0.4514, 0.2421, 0.4478, 0.2323, 0.4838, 0.2298, 0.4821, 0.2322, 0.4662, 0.2336, 0.4671, 0.2218, 0.4366, 0.223, 0.4303, 0.2287, 0.439, 0.2281, 0.4423, 0.2424, 0.4179, 0.2446, 0.4221, 0.2399, 0.4348, 0.2388, 0.4326, 0.3627, 0.6343, 0.3913, 0.657, 0.3827, 0.7183, 0.3516, 0.6889, 0.2415, 0.4407, 0.242, 0.4441, 0.2421, 0.4478, 0.242, 0.4514, 0.2416, 0.455, 0.2409, 0.4583, 0.24, 0.4612, 0.2395, 0.4624, 0.239, 0.4636, 0.2377, 0.4655, 0.2364, 0.4667, 0.235, 0.4673, 0.2336, 0.4671, 0.2322, 0.4662, 0.2309, 0.4646, 0.2298, 0.4624, 0.2289, 0.4597, 0.2282, 0.4566, 0.2278, 0.4532, 0.2276, 0.4495, 0.2277, 0.4459, 0.2281, 0.4423, 0.2287, 0.439, 0.2296, 0.436, 0.2307, 0.4336, 0.2319, 0.4317, 0.2333, 0.4304, 0.2347, 0.4299, 0.2361, 0.4301, 0.2375, 0.431, 0.2388, 0.4326, 0.2399, 0.4348, 0.2409, 0.4375, 0.3071, 0.08853, 0.4159, 0.0531, 0.4175, 0.1146, 0.3499, 0.1322, 0.09322, 0.491, 0.0679, 0.5019, 0.06491, 0.4429, 0.09093, 0.4352, 0.2787, 0.8164, 0.3069, 0.8808, 0.2373, 0.9013, 0.2364, 0.829, 0.3822, 0.3514, 0.4112, 0.3548, 0.4087, 0.4143, 0.3816, 0.4079, 0.09394, 0.2634, 0.05843, 0.2604, 0.05692, 0.1979, 0.1008, 0.206, 0.1374, 0.749, 0.1042, 0.7876, 0.091, 0.732, 0.1214, 0.7021, 0.3704, 0.5781, 0.3974, 0.5956, 0.3913, 0.657, 0.3627, 0.6343, 0.2211, 0.07336, 0.08457, 0.009636, 0.4159, 0.0531, 0.3071, 0.08853, 0.09699, 0.5458, 0.07156, 0.5602, 0.0679, 0.5019, 0.09322, 0.491, 0.3122, 0.7844, 0.3476, 0.8348, 0.3069, 0.8808, 0.2787, 0.8164, 0.3769, 0.2395, 0.4152, 0.2356, 0.4134, 0.2953, 0.3809, 0.2953, 0.3447, 0.7132, 0.3771, 0.7466, 0.3696, 0.7785, 0.3356, 0.7401, 0.09086, 0.3211, 0.06026, 0.3221, 0.05843, 0.2604, 0.09394, 0.2634, 0.1608, 0.7896, 0.1263, 0.8399, 0.1042, 0.7876, 0.1374, 0.749, 0.3759, 0.5213, 0.4021, 0.5346, 0.3974, 0.5956, 0.3704, 0.5781, 0.1478, 0.1015, 0.05628, 0.07206, 0.08457, 0.009636, 0.2211, 0.07336, 0.1025, 0.5995, 0.07619, 0.618, 0.07156, 0.5602, 0.09699, 0.5458, 0.4489, 0.8027, 0.4798, 0.793, 0.4964, 0.8493, 0.4557, 0.8663, 0.3683, 0.1845, 0.4166, 0.1755, 0.4152, 0.2356, 0.3769, 0.2395, 0.09007, 0.3785, 0.06241, 0.3829, 0.06026, 0.3221, 0.09086, 0.3211, 0.1942, 0.8187, 0.1674, 0.883, 0.1263, 0.8399, 0.1608, 0.7896, 0.3795, 0.4645, 0.4057, 0.4742, 0.4021, 0.5346, 0.3759, 0.5213, 0.1153, 0.1506, 0.05589, 0.135, 0.05628, 0.07206, 0.1478, 0.1015, 0.1103, 0.6518, 0.08234, 0.6753, 0.07619, 0.618, 0.1025, 0.5995, 0.3069, 0.8808, 0.3476, 0.8348, 0.3945, 0.8632, 0.3656, 0.9247, 0.3499, 0.1322, 0.4175, 0.1146, 0.4166, 0.1755, 0.3683, 0.1845, 0.09093, 0.4352, 0.06491, 0.4429, 0.06241, 0.3829, 0.09007, 0.3785, 0.2364, 0.829, 0.2373, 0.9013, 0.1674, 0.883, 0.1942, 0.8187, 0.1214, 0.7021, 0.091, 0.732, 0.08234, 0.6753, 0.1103, 0.6518, 0.1008, 0.206, 0.05692, 0.1979, 0.05589, 0.135, 0.1153, 0.1506, 0.5417, 0.3599, 0.5555, 0.3303, 0.5692, 0.3754, 0.5581, 0.3981, 0.7089, 0.5815, 0.7069, 0.6246, 0.6852, 0.6124, 0.6875, 0.5777, 0.531, 0.3947, 0.5417, 0.3599, 0.5581, 0.3981, 0.5492, 0.4254, 0.7084, 0.5382, 0.7089, 0.5815, 0.6875, 0.5777, 0.6876, 0.5423, 0.5231, 0.4333, 0.531, 0.3947, 0.5492, 0.4254, 0.5425, 0.4562, 0.7057, 0.495, 0.7084, 0.5382, 0.6876, 0.5423, 0.6855, 0.507, 0.5177, 0.4747, 0.5231, 0.4333, 0.5425, 0.4562, 0.538, 0.4896, 0.7007, 0.4529, 0.7057, 0.495, 0.6855, 0.507, 0.6813, 0.4727, 0.5138, 0.5624, 0.5146, 0.5179, 0.5355, 0.5249, 0.5353, 0.5611, 0.6934, 0.4125, 0.7007, 0.4529, 0.6813, 0.4727, 0.675, 0.4402, 0.5821, 0.7887, 0.5581, 0.7662, 0.5745, 0.7192, 0.5918, 0.735, 0.5146, 0.5179, 0.5177, 0.4747, 0.538, 0.4896, 0.5355, 0.5249, 0.6833, 0.3752, 0.6934, 0.4125, 0.675, 0.4402, 0.6664, 0.4106, 0.5581, 0.7662, 0.5401, 0.7336, 0.5602, 0.6956, 0.5745, 0.7192, 0.6702, 0.3425, 0.6833, 0.3752, 0.6664, 0.4106, 0.6557, 0.3851, 0.6104, 0.7976, 0.5821, 0.7887, 0.5918, 0.735, 0.6109, 0.7412, 0.6538, 0.3162, 0.6702, 0.3425, 0.6557, 0.3851, 0.6428, 0.3651, 0.6389, 0.7914, 0.6104, 0.7976, 0.6109, 0.7412, 0.6301, 0.7373, 0.5199, 0.6518, 0.5154, 0.6074, 0.5373, 0.5974, 0.5419, 0.6329, 0.6346, 0.2983, 0.6538, 0.3162, 0.6428, 0.3651, 0.6282, 0.3518, 0.6631, 0.7716, 0.6389, 0.7914, 0.6301, 0.7373, 0.6474, 0.7241, 0.6135, 0.2907, 0.6346, 0.2983, 0.6282, 0.3518, 0.6127, 0.3461, 0.6814, 0.7421, 0.6631, 0.7716, 0.6474, 0.7241, 0.6617, 0.7031, 0.5154, 0.6074, 0.5138, 0.5624, 0.5353, 0.5611, 0.5373, 0.5974, 0.5922, 0.294, 0.6135, 0.2907, 0.6127, 0.3461, 0.5971, 0.3484, 0.6941, 0.7062, 0.6814, 0.7421, 0.6617, 0.7031, 0.6726, 0.6764, 0.5725, 0.3077, 0.5922, 0.294, 0.5971, 0.3484, 0.5823, 0.3585, 0.7022, 0.6665, 0.6941, 0.7062, 0.6726, 0.6764, 0.6803, 0.6457, 0.5555, 0.3303, 0.5725, 0.3077, 0.5823, 0.3585, 0.5692, 0.3754, 0.7069, 0.6246, 0.7022, 0.6665, 0.6803, 0.6457, 0.6852, 0.6124, 0.468, 0.6746, 0.4669, 0.6156, 0.4884, 0.6143, 0.4914, 0.668, 0.4717, 0.7341, 0.468, 0.6746, 0.4914, 0.668, 0.4978, 0.7211, 0.5278, 0.6945, 0.5199, 0.6518, 0.5419, 0.6329, 0.5495, 0.6662, 0.4751, 0.7617, 0.4717, 0.7341, 0.4978, 0.7211, 0.5028, 0.7451, 0.4964, 0.8493, 0.4798, 0.793, 0.5095, 0.772, 0.5296, 0.8175, 0.5334, 0.8973, 0.4964, 0.8493, 0.5296, 0.8175, 0.5629, 0.8519, 0.609, 0.9202, 0.5334, 0.8973, 0.5629, 0.8519, 0.6098, 0.8662, 0.6861, 0.9002, 0.609, 0.9202, 0.6098, 0.8662, 0.6571, 0.8547, 0.7244, 0.8551, 0.6861, 0.9002, 0.6571, 0.8547, 0.6911, 0.8233, 0.7416, 0.8024, 0.7244, 0.8551, 0.6911, 0.8233, 0.7117, 0.7811, 0.75, 0.7475, 0.7416, 0.8024, 0.7117, 0.7811, 0.7238, 0.7339, 0.7539, 0.6921, 0.75, 0.7475, 0.7238, 0.7339, 0.7305, 0.6843, 0.7552, 0.6366, 0.7539, 0.6921, 0.7305, 0.6843, 0.7338, 0.6338, 0.7547, 0.5812, 0.7552, 0.6366, 0.7338, 0.6338, 0.7345, 0.5828, 0.7527, 0.5259, 0.7547, 0.5812, 0.7345, 0.5828, 0.7332, 0.5318, 0.7492, 0.4707, 0.7527, 0.5259, 0.7332, 0.5318, 0.73, 0.481, 0.7439, 0.4159, 0.7492, 0.4707, 0.73, 0.481, 0.7246, 0.431, 0.7364, 0.3618, 0.7439, 0.4159, 0.7246, 0.431, 0.7168, 0.3823, 0.7257, 0.3093, 0.7364, 0.3618, 0.7168, 0.3823, 0.7058, 0.3361, 0.7104, 0.2601, 0.7257, 0.3093, 0.7058, 0.3361, 0.6908, 0.2941, 0.6882, 0.2172, 0.7104, 0.2601, 0.6908, 0.2941, 0.6706, 0.259, 0.6567, 0.1853, 0.6882, 0.2172, 0.6706, 0.259, 0.6449, 0.2343, 0.6164, 0.171, 0.6567, 0.1853, 0.6449, 0.2343, 0.6149, 0.2236, 0.5748, 0.1783, 0.6164, 0.171, 0.6149, 0.2236, 0.5843, 0.2287, 0.5406, 0.2044, 0.5748, 0.1783, 0.5843, 0.2287, 0.5573, 0.2484, 0.5162, 0.2429, 0.5406, 0.2044, 0.5573, 0.2484, 0.5357, 0.2792, 0.4993, 0.2885, 0.5162, 0.2429, 0.5357, 0.2792, 0.5195, 0.3176, 0.4877, 0.3383, 0.4993, 0.2885, 0.5195, 0.3176, 0.5076, 0.3612, 0.4795, 0.3906, 0.4877, 0.3383, 0.5076, 0.3612, 0.4991, 0.4081, 0.4669, 0.6156, 0.4676, 0.5574, 0.4879, 0.5609, 0.4884, 0.6143, 0.4676, 0.5574, 0.4699, 0.5004, 0.4896, 0.5085, 0.4879, 0.5609, 0.4699, 0.5004, 0.4737, 0.4448, 0.4932, 0.4574, 0.4896, 0.5085, 0.4737, 0.4448, 0.4795, 0.3906, 0.4991, 0.4081, 0.4932, 0.4574, 0.5401, 0.7336, 0.5333, 0.713, 0.5543, 0.6801, 0.5602, 0.6956, 0.56, 0.5825, 0.5639, 0.6077, 0.5419, 0.6329, 0.5373, 0.5974, 0.2447, 0.4727, 0.2437, 0.4749, 0.2395, 0.4624, 0.24, 0.4612, 0.3696, 0.7785, 0.3771, 0.7466, 0.4101, 0.7644, 0.4062, 0.7989, 0.2447, 0.4727, 0.2634, 0.5192, 0.2606, 0.5255, 0.2437, 0.4749, 0.2634, 0.5192, 0.2877, 0.5776, 0.2828, 0.5892, 0.2606, 0.5255, 0.2877, 0.5776, 0.3185, 0.64, 0.3118, 0.6582, 0.2828, 0.5892, 0.3185, 0.64, 0.3516, 0.6889, 0.3447, 0.7132, 0.3118, 0.6582, 0.2464, 0.4274, 0.2693, 0.3886, 0.2728, 0.4065, 0.2477, 0.4335, 0.2693, 0.3886, 0.3009, 0.346, 0.306, 0.3785, 0.2728, 0.4065, 0.3009, 0.346, 0.341, 0.311, 0.3454, 0.358, 0.306, 0.3785, 0.341, 0.311, 0.3809, 0.2953, 0.3822, 0.3514, 0.3454, 0.358, 0.2446, 0.4221, 0.2644, 0.3729, 0.2693, 0.3886, 0.2464, 0.4274, 0.2644, 0.3729, 0.293, 0.3165, 0.3009, 0.346, 0.2693, 0.3886, 0.293, 0.3165, 0.3328, 0.266, 0.341, 0.311, 0.3009, 0.346, 0.3328, 0.266, 0.3769, 0.2395, 0.3809, 0.2953, 0.341, 0.311, 0.2424, 0.4179, 0.2581, 0.3599, 0.2644, 0.3729, 0.2446, 0.4221, 0.2581, 0.3599, 0.2819, 0.2912, 0.293, 0.3165, 0.2644, 0.3729, 0.2819, 0.2912, 0.3192, 0.2247, 0.3328, 0.266, 0.293, 0.3165, 0.3192, 0.2247, 0.3683, 0.1845, 0.3769, 0.2395, 0.3328, 0.266, 0.24, 0.4148, 0.2507, 0.3505, 0.2581, 0.3599, 0.2424, 0.4179, 0.2507, 0.3505, 0.2676, 0.272, 0.2819, 0.2912, 0.2581, 0.3599, 0.2676, 0.272, 0.2978, 0.1901, 0.3192, 0.2247, 0.2819, 0.2912, 0.2978, 0.1901, 0.3499, 0.1322, 0.3683, 0.1845, 0.3192, 0.2247, 0.2373, 0.4131, 0.2424, 0.3451, 0.2507, 0.3505, 0.24, 0.4148, 0.2424, 0.3451, 0.2507, 0.2604, 0.2676, 0.272, 0.2507, 0.3505, 0.2507, 0.2604, 0.2671, 0.167, 0.2978, 0.1901, 0.2676, 0.272, 0.2671, 0.167, 0.3071, 0.08853, 0.3499, 0.1322, 0.2978, 0.1901, 0.2345, 0.4127, 0.2337, 0.3439, 0.2424, 0.3451, 0.2373, 0.4131, 0.2337, 0.3439, 0.2324, 0.2578, 0.2507, 0.2604, 0.2424, 0.3451, 0.2324, 0.2578, 0.2295, 0.161, 0.2671, 0.167, 0.2507, 0.2604, 0.2295, 0.161, 0.2211, 0.07336, 0.3071, 0.08853, 0.2671, 0.167, 0.2318, 0.4138, 0.2251, 0.3472, 0.2337, 0.3439, 0.2345, 0.4127, 0.2251, 0.3472, 0.2143, 0.2645, 0.2324, 0.2578, 0.2337, 0.3439, 0.2143, 0.2645, 0.1935, 0.1743, 0.2295, 0.161, 0.2324, 0.2578, 0.1935, 0.1743, 0.1478, 0.1015, 0.2211, 0.07336, 0.2295, 0.161, 0.2291, 0.4162, 0.2171, 0.3546, 0.2251, 0.3472, 0.2318, 0.4138, 0.2171, 0.3546, 0.1982, 0.2799, 0.2143, 0.2645, 0.2251, 0.3472, 0.1982, 0.2799, 0.1659, 0.2031, 0.1935, 0.1743, 0.2143, 0.2645, 0.1659, 0.2031, 0.1153, 0.1506, 0.1478, 0.1015, 0.1935, 0.1743, 0.2267, 0.4198, 0.2099, 0.3658, 0.2171, 0.3546, 0.2291, 0.4162, 0.2099, 0.3658, 0.1849, 0.3024, 0.1982, 0.2799, 0.2171, 0.3546, 0.1849, 0.3024, 0.1473, 0.2419, 0.1659, 0.2031, 0.1982, 0.2799, 0.1473, 0.2419, 0.1008, 0.206, 0.1153, 0.1506, 0.1659, 0.2031, 0.2247, 0.4246, 0.204, 0.3802, 0.2099, 0.3658, 0.2267, 0.4198, 0.204, 0.3802, 0.1747, 0.3302, 0.1849, 0.3024, 0.2099, 0.3658, 0.1747, 0.3302, 0.1356, 0.2862, 0.1473, 0.2419, 0.1849, 0.3024, 0.1356, 0.2862, 0.09394, 0.2634, 0.1008, 0.206, 0.1473, 0.2419, 0.223, 0.4303, 0.1994, 0.3971, 0.204, 0.3802, 0.2247, 0.4246, 0.1994, 0.3971, 0.1676, 0.3616, 0.1747, 0.3302, 0.204, 0.3802, 0.1676, 0.3616, 0.1286, 0.3332, 0.1356, 0.2862, 0.1747, 0.3302, 0.1286, 0.3332, 0.09086, 0.3211, 0.09394, 0.2634, 0.1356, 0.2862, 0.2218, 0.4366, 0.1962, 0.4158, 0.1994, 0.3971, 0.223, 0.4303, 0.1962, 0.4158, 0.1632, 0.3952, 0.1676, 0.3616, 0.1994, 0.3971, 0.1632, 0.3952, 0.1251, 0.3814, 0.1286, 0.3332, 0.1676, 0.3616, 0.1251, 0.3814, 0.09007, 0.3785, 0.09086, 0.3211, 0.1286, 0.3332, 0.2211, 0.4434, 0.1946, 0.4355, 0.1962, 0.4158, 0.2218, 0.4366, 0.1946, 0.4355, 0.1613, 0.4298, 0.1632, 0.3952, 0.1962, 0.4158, 0.1613, 0.4298, 0.1241, 0.4298, 0.1251, 0.3814, 0.1632, 0.3952, 0.1241, 0.4298, 0.09093, 0.4352, 0.09007, 0.3785, 0.1251, 0.3814, 0.2209, 0.4504, 0.1943, 0.4555, 0.1946, 0.4355, 0.2211, 0.4434, 0.1943, 0.4555, 0.1615, 0.4646, 0.1613, 0.4298, 0.1946, 0.4355, 0.1615, 0.4646, 0.1254, 0.4776, 0.1241, 0.4298, 0.1613, 0.4298, 0.1254, 0.4776, 0.09322, 0.491, 0.09093, 0.4352, 0.1241, 0.4298, 0.2213, 0.4573, 0.1955, 0.4751, 0.1943, 0.4555, 0.2209, 0.4504, 0.1955, 0.4751, 0.1638, 0.4985, 0.1615, 0.4646, 0.1943, 0.4555, 0.1638, 0.4985, 0.1287, 0.5245, 0.1254, 0.4776, 0.1615, 0.4646, 0.1287, 0.5245, 0.09699, 0.5458, 0.09322, 0.491, 0.1254, 0.4776, 0.2221, 0.4639, 0.1981, 0.4937, 0.1955, 0.4751, 0.2213, 0.4573, 0.1981, 0.4937, 0.1682, 0.5309, 0.1638, 0.4985, 0.1955, 0.4751, 0.1682, 0.5309, 0.1343, 0.5697, 0.1287, 0.5245, 0.1638, 0.4985, 0.1343, 0.5697, 0.1025, 0.5995, 0.09699, 0.5458, 0.1287, 0.5245, 0.2235, 0.4699, 0.2019, 0.5108, 0.1981, 0.4937, 0.2221, 0.4639, 0.2019, 0.5108, 0.1747, 0.5609, 0.1682, 0.5309, 0.1981, 0.4937, 0.1747, 0.5609, 0.1424, 0.6127, 0.1343, 0.5697, 0.1682, 0.5309, 0.1424, 0.6127, 0.1103, 0.6518, 0.1025, 0.5995, 0.1343, 0.5697, 0.2252, 0.475, 0.207, 0.5255, 0.2019, 0.5108, 0.2235, 0.4699, 0.207, 0.5255, 0.1833, 0.5876, 0.1747, 0.5609, 0.2019, 0.5108, 0.1833, 0.5876, 0.1535, 0.6524, 0.1424, 0.6127, 0.1747, 0.5609, 0.1535, 0.6524, 0.1214, 0.7021, 0.1103, 0.6518, 0.1424, 0.6127, 0.2274, 0.4792, 0.213, 0.5376, 0.207, 0.5255, 0.2252, 0.475, 0.213, 0.5376, 0.1939, 0.6098, 0.1833, 0.5876, 0.207, 0.5255, 0.1939, 0.6098, 0.1683, 0.6872, 0.1535, 0.6524, 0.1833, 0.5876, 0.1683, 0.6872, 0.1374, 0.749, 0.1214, 0.7021, 0.1535, 0.6524, 0.2298, 0.4821, 0.2199, 0.5463, 0.213, 0.5376, 0.2274, 0.4792, 0.2199, 0.5463, 0.2065, 0.6265, 0.1939, 0.6098, 0.213, 0.5376, 0.2065, 0.6265, 0.1873, 0.7149, 0.1683, 0.6872, 0.1939, 0.6098, 0.1873, 0.7149, 0.1608, 0.7896, 0.1374, 0.749, 0.1683, 0.6872, 0.2323, 0.4838, 0.2274, 0.5514, 0.2199, 0.5463, 0.2298, 0.4821, 0.2274, 0.5514, 0.2206, 0.6366, 0.2065, 0.6265, 0.2199, 0.5463, 0.2206, 0.6366, 0.2103, 0.7328, 0.1873, 0.7149, 0.2065, 0.6265, 0.2103, 0.7328, 0.1942, 0.8187, 0.1608, 0.7896, 0.1873, 0.7149, 0.235, 0.4842, 0.2353, 0.5525, 0.2274, 0.5514, 0.2323, 0.4838, 0.2353, 0.5525, 0.2355, 0.6392, 0.2206, 0.6366, 0.2274, 0.5514, 0.2355, 0.6392, 0.2359, 0.7383, 0.2103, 0.7328, 0.2206, 0.6366, 0.2359, 0.7383, 0.2364, 0.829, 0.1942, 0.8187, 0.2103, 0.7328, 0.2377, 0.4832, 0.2431, 0.5497, 0.2353, 0.5525, 0.235, 0.4842, 0.2431, 0.5497, 0.2505, 0.6341, 0.2355, 0.6392, 0.2353, 0.5525, 0.2505, 0.6341, 0.2616, 0.7301, 0.2359, 0.7383, 0.2355, 0.6392, 0.2616, 0.7301, 0.2787, 0.8164, 0.2364, 0.829, 0.2359, 0.7383, 0.2403, 0.4809, 0.2505, 0.543, 0.2431, 0.5497, 0.2377, 0.4832, 0.2505, 0.543, 0.2645, 0.6215, 0.2505, 0.6341, 0.2431, 0.5497, 0.2645, 0.6215, 0.2846, 0.7093, 0.2616, 0.7301, 0.2505, 0.6341, 0.2846, 0.7093, 0.3122, 0.7844, 0.2787, 0.8164, 0.2616, 0.7301, 0.2426, 0.4773, 0.2574, 0.5327, 0.2505, 0.543, 0.2403, 0.4809, 0.2574, 0.5327, 0.2771, 0.6023, 0.2645, 0.6215, 0.2505, 0.543, 0.2771, 0.6023, 0.3036, 0.6783, 0.2846, 0.7093, 0.2645, 0.6215, 0.3036, 0.6783, 0.3356, 0.7401, 0.3122, 0.7844, 0.2846, 0.7093, 0.2437, 0.4749, 0.2606, 0.5255, 0.2574, 0.5327, 0.2426, 0.4773, 0.2606, 0.5255, 0.2828, 0.5892, 0.2771, 0.6023, 0.2574, 0.5327, 0.2828, 0.5892, 0.3118, 0.6582, 0.3036, 0.6783, 0.2771, 0.6023, 0.3118, 0.6582, 0.3447, 0.7132, 0.3356, 0.7401, 0.3036, 0.6783, 0.2464, 0.4671, 0.2683, 0.5032, 0.2634, 0.5192, 0.2447, 0.4727, 0.2683, 0.5032, 0.2962, 0.5486, 0.2877, 0.5776, 0.2634, 0.5192, 0.2962, 0.5486, 0.3296, 0.5969, 0.3185, 0.64, 0.2877, 0.5776, 0.3296, 0.5969, 0.3627, 0.6343, 0.3516, 0.6889, 0.3185, 0.64, 0.2477, 0.4608, 0.272, 0.4851, 0.2683, 0.5032, 0.2464, 0.4671, 0.272, 0.4851, 0.3025, 0.5166, 0.2962, 0.5486, 0.2683, 0.5032, 0.3025, 0.5166, 0.3376, 0.5508, 0.3296, 0.5969, 0.2962, 0.5486, 0.3376, 0.5508, 0.3704, 0.5781, 0.3627, 0.6343, 0.3296, 0.5969, 0.2485, 0.454, 0.2743, 0.4658, 0.272, 0.4851, 0.2477, 0.4608, 0.2743, 0.4658, 0.3067, 0.4827, 0.3025, 0.5166, 0.272, 0.4851, 0.3067, 0.4827, 0.343, 0.5031, 0.3376, 0.5508, 0.3025, 0.5166, 0.343, 0.5031, 0.3759, 0.5213, 0.3704, 0.5781, 0.3376, 0.5508, 0.2487, 0.4471, 0.2753, 0.4458, 0.2743, 0.4658, 0.2485, 0.454, 0.2753, 0.4458, 0.3087, 0.4477, 0.3067, 0.4827, 0.2743, 0.4658, 0.3087, 0.4477, 0.3461, 0.4547, 0.343, 0.5031, 0.3067, 0.4827, 0.3461, 0.4547, 0.3795, 0.4645, 0.3759, 0.5213, 0.343, 0.5031, 0.2485, 0.4401, 0.2748, 0.4257, 0.2753, 0.4458, 0.2487, 0.4471, 0.2748, 0.4257, 0.3085, 0.4127, 0.3087, 0.4477, 0.2753, 0.4458, 0.3085, 0.4127, 0.347, 0.4061, 0.3461, 0.4547, 0.3087, 0.4477, 0.347, 0.4061, 0.3816, 0.4079, 0.3795, 0.4645, 0.3461, 0.4547, 0.2477, 0.4335, 0.2728, 0.4065, 0.2748, 0.4257, 0.2485, 0.4401, 0.2728, 0.4065, 0.306, 0.3785, 0.3085, 0.4127, 0.2748, 0.4257, 0.306, 0.3785, 0.3454, 0.358, 0.347, 0.4061, 0.3085, 0.4127, 0.3454, 0.358, 0.3822, 0.3514, 0.3816, 0.4079, 0.347, 0.4061, 0.4021, 0.5346, 0.4057, 0.4742, 0.4283, 0.4831, 0.4249, 0.5443, 0.4684, 0.3209, 0.4877, 0.3383, 0.4795, 0.3906, 0.4612, 0.3771, 0.4559, 0.4344, 0.4737, 0.4448, 0.4699, 0.5004, 0.4521, 0.493, 0.4521, 0.493, 0.4699, 0.5004, 0.4676, 0.5574, 0.4493, 0.5527, 0.4493, 0.5527, 0.4676, 0.5574, 0.4669, 0.6156, 0.4474, 0.6136, 0.4474, 0.6136, 0.4669, 0.6156, 0.468, 0.6746, 0.4464, 0.6758, 0.4464, 0.6758, 0.468, 0.6746, 0.4717, 0.7341, 0.4467, 0.7389, 0.4467, 0.7389, 0.4717, 0.7341, 0.4751, 0.7617, 0.4476, 0.7687, 0.4489, 0.8027, 0.4476, 0.7687, 0.4751, 0.7617, 0.4798, 0.793, 0.4557, 0.8663, 0.4964, 0.8493, 0.5334, 0.8973, 0.4782, 0.9278, 0.4782, 0.9278, 0.5334, 0.8973, 0.609, 0.9202, 0.6065, 0.9695, 0.6065, 0.9695, 0.609, 0.9202, 0.6861, 0.9002, 0.742, 0.9308, 0.742, 0.9308, 0.6861, 0.9002, 0.7244, 0.8551, 0.7656, 0.8719, 0.7656, 0.8719, 0.7244, 0.8551, 0.7416, 0.8024, 0.7727, 0.812, 0.7727, 0.812, 0.7416, 0.8024, 0.75, 0.7475, 0.7751, 0.7526, 0.7751, 0.7526, 0.75, 0.7475, 0.7539, 0.6921, 0.7754, 0.6938, 0.7754, 0.6938, 0.7539, 0.6921, 0.7552, 0.6366, 0.7746, 0.6356, 0.7746, 0.6356, 0.7552, 0.6366, 0.7547, 0.5812, 0.7728, 0.5777, 0.7728, 0.5777, 0.7547, 0.5812, 0.7527, 0.5259, 0.7702, 0.5198, 0.7702, 0.5198, 0.7527, 0.5259, 0.7492, 0.4707, 0.7666, 0.4619, 0.7666, 0.4619, 0.7492, 0.4707, 0.7439, 0.4159, 0.7618, 0.4039, 0.7618, 0.4039, 0.7439, 0.4159, 0.7364, 0.3618, 0.7552, 0.346, 0.7552, 0.346, 0.7364, 0.3618, 0.7257, 0.3093, 0.7458, 0.2888, 0.7458, 0.2888, 0.7257, 0.3093, 0.7104, 0.2601, 0.7319, 0.2336, 0.7319, 0.2336, 0.7104, 0.2601, 0.6882, 0.2172, 0.7098, 0.1829, 0.7098, 0.1829, 0.6882, 0.2172, 0.6567, 0.1853, 0.6736, 0.1425, 0.6736, 0.1425, 0.6567, 0.1853, 0.6164, 0.171, 0.619, 0.123, 0.619, 0.123, 0.6164, 0.171, 0.5748, 0.1783, 0.5609, 0.1335, 0.5609, 0.1335, 0.5748, 0.1783, 0.5406, 0.2044, 0.5196, 0.1679, 0.5196, 0.1679, 0.5406, 0.2044, 0.5162, 0.2429, 0.4944, 0.2144, 0.4944, 0.2144, 0.5162, 0.2429, 0.4993, 0.2885, 0.4787, 0.2663, 0.4787, 0.2663, 0.4993, 0.2885, 0.4877, 0.3383, 0.4684, 0.3209, 0.4087, 0.4143, 0.4112, 0.3548, 0.4359, 0.3631, 0.4318, 0.4227, 0.3476, 0.8348, 0.3696, 0.7785, 0.4062, 0.7989, 0.3945, 0.8632, 0.4057, 0.4742, 0.4087, 0.4143, 0.4318, 0.4227, 0.4283, 0.4831, 0.4612, 0.3771, 0.4559, 0.4344, 0.4318, 0.4227, 0.4359, 0.3631, 0.4559, 0.4344, 0.4521, 0.493, 0.4283, 0.4831, 0.4318, 0.4227, 0.4521, 0.493, 0.4493, 0.5527, 0.4249, 0.5443, 0.4283, 0.4831, 0.4493, 0.5527, 0.4474, 0.6136, 0.4215, 0.6066, 0.4249, 0.5443, 0.4474, 0.6136, 0.4464, 0.6758, 0.4176, 0.6699, 0.4215, 0.6066, 0.4464, 0.6758, 0.4467, 0.7389, 0.4129, 0.7342, 0.4176, 0.6699, 0.4467, 0.7389, 0.4476, 0.7687, 0.4101, 0.7644, 0.4129, 0.7342, 0.4489, 0.8027, 0.4557, 0.8663, 0.3945, 0.8632, 0.4062, 0.7989, 0.4557, 0.8663, 0.4782, 0.9278, 0.3656, 0.9247, 0.3945, 0.8632, 0.4782, 0.9278, 0.6065, 0.9695, 0.2395, 0.9641, 0.3656, 0.9247, 0.6065, 0.9695, 0.742, 0.9308, 0.8571, 0.9271, 0.9871, 0.9641, 0.742, 0.9308, 0.7656, 0.8719, 0.8274, 0.8684, 0.8571, 0.9271, 0.01808, 0.8719, 0.02515, 0.812, 0.06799, 0.8079, 0.07983, 0.8684, 0.02515, 0.812, 0.02756, 0.7526, 0.06121, 0.7478, 0.06799, 0.8079, 0.02756, 0.7526, 0.02791, 0.6938, 0.05646, 0.6883, 0.06121, 0.7478, 0.02791, 0.6938, 0.02706, 0.6356, 0.05265, 0.6291, 0.05646, 0.6883, 0.02706, 0.6356, 0.0253, 0.5777, 0.04925, 0.5701, 0.05265, 0.6291, 0.0253, 0.5777, 0.02268, 0.5198, 0.04598, 0.5109, 0.04925, 0.5701, 0.02268, 0.5198, 0.01908, 0.4619, 0.04256, 0.4513, 0.04598, 0.5109, 0.01908, 0.4619, 0.01424, 0.4039, 0.03873, 0.3911, 0.04256, 0.4513, 0.7618, 0.4039, 0.7552, 0.346, 0.7816, 0.3303, 0.7863, 0.3911, 0.7552, 0.346, 0.7458, 0.2888, 0.7755, 0.2691, 0.7816, 0.3303, 0.7458, 0.2888, 0.7319, 0.2336, 0.7666, 0.208, 0.7755, 0.2691, 0.7319, 0.2336, 0.7098, 0.1829, 0.7511, 0.1481, 0.7666, 0.208, 0.7098, 0.1829, 0.6736, 0.1425, 0.7176, 0.09302, 0.7511, 0.1481, 0.6736, 0.1425, 0.619, 0.123, 0.6288, 0.05893, 0.7176, 0.09302, 0.619, 0.123, 0.5609, 0.1335, 0.5205, 0.07914, 0.6288, 0.05893, 0.5609, 0.1335, 0.5196, 0.1679, 0.4766, 0.1296, 0.5205, 0.07914, 0.5196, 0.1679, 0.4944, 0.2144, 0.4579, 0.1865, 0.4766, 0.1296, 0.4944, 0.2144, 0.4787, 0.2663, 0.4476, 0.2449, 0.4579, 0.1865, 0.4787, 0.2663, 0.4684, 0.3209, 0.4408, 0.3038, 0.4476, 0.2449, 0.4684, 0.3209, 0.4612, 0.3771, 0.4359, 0.3631, 0.4408, 0.3038, 0.4476, 0.7687, 0.4489, 0.8027, 0.4062, 0.7989, 0.4101, 0.7644, 0.4112, 0.3548, 0.4134, 0.2953, 0.4408, 0.3038, 0.4359, 0.3631, 0.5095, 0.772, 0.5028, 0.7451, 0.5333, 0.713, 0.5401, 0.7336, 0.4914, 0.668, 0.4884, 0.6143, 0.5154, 0.6074, 0.5199, 0.6518, 0.4978, 0.7211, 0.4914, 0.668, 0.5199, 0.6518, 0.5278, 0.6945, 0.5028, 0.7451, 0.4978, 0.7211, 0.5278, 0.6945, 0.5333, 0.713, 0.5296, 0.8175, 0.5095, 0.772, 0.5401, 0.7336, 0.5581, 0.7662, 0.5629, 0.8519, 0.5296, 0.8175, 0.5581, 0.7662, 0.5821, 0.7887, 0.6098, 0.8662, 0.5629, 0.8519, 0.5821, 0.7887, 0.6104, 0.7976, 0.6571, 0.8547, 0.6098, 0.8662, 0.6104, 0.7976, 0.6389, 0.7914, 0.6911, 0.8233, 0.6571, 0.8547, 0.6389, 0.7914, 0.6631, 0.7716, 0.7117, 0.7811, 0.6911, 0.8233, 0.6631, 0.7716, 0.6814, 0.7421, 0.7238, 0.7339, 0.7117, 0.7811, 0.6814, 0.7421, 0.6941, 0.7062, 0.7305, 0.6843, 0.7238, 0.7339, 0.6941, 0.7062, 0.7022, 0.6665, 0.7338, 0.6338, 0.7305, 0.6843, 0.7022, 0.6665, 0.7069, 0.6246, 0.7345, 0.5828, 0.7338, 0.6338, 0.7069, 0.6246, 0.7089, 0.5815, 0.7332, 0.5318, 0.7345, 0.5828, 0.7089, 0.5815, 0.7084, 0.5382, 0.73, 0.481, 0.7332, 0.5318, 0.7084, 0.5382, 0.7057, 0.495, 0.7246, 0.431, 0.73, 0.481, 0.7057, 0.495, 0.7007, 0.4529, 0.7168, 0.3823, 0.7246, 0.431, 0.7007, 0.4529, 0.6934, 0.4125, 0.7058, 0.3361, 0.7168, 0.3823, 0.6934, 0.4125, 0.6833, 0.3752, 0.6908, 0.2941, 0.7058, 0.3361, 0.6833, 0.3752, 0.6702, 0.3425, 0.6706, 0.259, 0.6908, 0.2941, 0.6702, 0.3425, 0.6538, 0.3162, 0.6449, 0.2343, 0.6706, 0.259, 0.6538, 0.3162, 0.6346, 0.2983, 0.6149, 0.2236, 0.6449, 0.2343, 0.6346, 0.2983, 0.6135, 0.2907, 0.5843, 0.2287, 0.6149, 0.2236, 0.6135, 0.2907, 0.5922, 0.294, 0.5573, 0.2484, 0.5843, 0.2287, 0.5922, 0.294, 0.5725, 0.3077, 0.5357, 0.2792, 0.5573, 0.2484, 0.5725, 0.3077, 0.5555, 0.3303, 0.5195, 0.3176, 0.5357, 0.2792, 0.5555, 0.3303, 0.5417, 0.3599, 0.5076, 0.3612, 0.5195, 0.3176, 0.5417, 0.3599, 0.531, 0.3947, 0.4991, 0.4081, 0.5076, 0.3612, 0.531, 0.3947, 0.5231, 0.4333, 0.4884, 0.6143, 0.4879, 0.5609, 0.5138, 0.5624, 0.5154, 0.6074, 0.4879, 0.5609, 0.4896, 0.5085, 0.5146, 0.5179, 0.5138, 0.5624, 0.4896, 0.5085, 0.4932, 0.4574, 0.5177, 0.4747, 0.5146, 0.5179, 0.4932, 0.4574, 0.4991, 0.4081, 0.5231, 0.4333, 0.5177, 0.4747, 0.4798, 0.793, 0.4751, 0.7617, 0.5028, 0.7451, 0.5095, 0.772, 0.5736, 0.6403, 0.578, 0.651, 0.5602, 0.6956, 0.5543, 0.6801, 0.5639, 0.6077, 0.57, 0.6309, 0.5495, 0.6662, 0.5419, 0.6329, 0.558, 0.5565, 0.56, 0.5825, 0.5373, 0.5974, 0.5353, 0.5611, 0.5919, 0.5674, 0.59, 0.5568, 0.5889, 0.546, 0.5887, 0.5356, 0.5892, 0.5258, 0.5904, 0.5167, 0.5923, 0.5084, 0.5948, 0.5011, 0.5979, 0.495, 0.6017, 0.4903, 0.6059, 0.4875, 0.6106, 0.4868, 0.6153, 0.4886, 0.6199, 0.4928, 0.6242, 0.4992, 0.6279, 0.5074, 0.6308, 0.5169, 0.6329, 0.5272, 0.6341, 0.5377, 0.6346, 0.548, 0.6343, 0.5579, 0.6332, 0.5671, 0.6315, 0.5756, 0.629, 0.5833, 0.6259, 0.5898, 0.622, 0.5948, 0.6176, 0.5979, 0.6128, 0.5987, 0.6078, 0.5969, 0.6029, 0.5926, 0.5985, 0.5859, 0.5964, 0.5809, 0.5948, 0.5773, 0.588, 0.6667, 0.5994, 0.677, 0.5918, 0.735, 0.5745, 0.7192, 0.5994, 0.677, 0.6117, 0.6811, 0.6109, 0.7412, 0.5918, 0.735, 0.6117, 0.6811, 0.6238, 0.6788, 0.6301, 0.7373, 0.6109, 0.7412, 0.6238, 0.6788, 0.6351, 0.6705, 0.6474, 0.7241, 0.6301, 0.7373, 0.6351, 0.6705, 0.6448, 0.6571, 0.6617, 0.7031, 0.6474, 0.7241, 0.6448, 0.6571, 0.6528, 0.6394, 0.6726, 0.6764, 0.6617, 0.7031, 0.6528, 0.6394, 0.6587, 0.6186, 0.6803, 0.6457, 0.6726, 0.6764, 0.6587, 0.6186, 0.6627, 0.5956, 0.6852, 0.6124, 0.6803, 0.6457, 0.6627, 0.5956, 0.6649, 0.571, 0.6875, 0.5777, 0.6852, 0.6124, 0.6649, 0.571, 0.6653, 0.5457, 0.6876, 0.5423, 0.6875, 0.5777, 0.6653, 0.5457, 0.664, 0.5202, 0.6855, 0.507, 0.6876, 0.5423, 0.664, 0.5202, 0.6609, 0.4953, 0.6813, 0.4727, 0.6855, 0.507, 0.6609, 0.4953, 0.6561, 0.4718, 0.675, 0.4402, 0.6813, 0.4727, 0.6561, 0.4718, 0.6497, 0.4505, 0.6664, 0.4106, 0.675, 0.4402, 0.6497, 0.4505, 0.6418, 0.4325, 0.6557, 0.3851, 0.6664, 0.4106, 0.6418, 0.4325, 0.6326, 0.4184, 0.6428, 0.3651, 0.6557, 0.3851, 0.6326, 0.4184, 0.6225, 0.4092, 0.6282, 0.3518, 0.6428, 0.3651, 0.6225, 0.4092, 0.6118, 0.4053, 0.6127, 0.3461, 0.6282, 0.3518, 0.6118, 0.4053, 0.6012, 0.4068, 0.5971, 0.3484, 0.6127, 0.3461, 0.6012, 0.4068, 0.5911, 0.4136, 0.5823, 0.3585, 0.5971, 0.3484, 0.5911, 0.4136, 0.5819, 0.4251, 0.5692, 0.3754, 0.5823, 0.3585, 0.5819, 0.4251, 0.5741, 0.4408, 0.5581, 0.3981, 0.5692, 0.3754, 0.5741, 0.4408, 0.5677, 0.4598, 0.5492, 0.4254, 0.5581, 0.3981, 0.5677, 0.4598, 0.5628, 0.4815, 0.5425, 0.4562, 0.5492, 0.4254, 0.5628, 0.4815, 0.5595, 0.5053, 0.538, 0.4896, 0.5425, 0.4562, 0.578, 0.651, 0.588, 0.6667, 0.5745, 0.7192, 0.5602, 0.6956, 0.5595, 0.5053, 0.5579, 0.5305, 0.5355, 0.5249, 0.538, 0.4896, 0.5579, 0.5305, 0.558, 0.5565, 0.5353, 0.5611, 0.5355, 0.5249, 0.5333, 0.713, 0.5278, 0.6945, 0.5495, 0.6662, 0.5543, 0.6801, 0.5948, 0.5773, 0.5964, 0.5809, 0.5736, 0.6403, 0.57, 0.6309, 0.59, 0.5568, 0.5919, 0.5674, 0.5639, 0.6077, 0.56, 0.5825, 0.5919, 0.5674, 0.5948, 0.5773, 0.57, 0.6309, 0.5639, 0.6077, 0.5964, 0.5809, 0.5985, 0.5859, 0.578, 0.651, 0.5736, 0.6403, 0.5985, 0.5859, 0.6029, 0.5926, 0.588, 0.6667, 0.578, 0.651, 0.6029, 0.5926, 0.6078, 0.5969, 0.5994, 0.677, 0.588, 0.6667, 0.6078, 0.5969, 0.6128, 0.5987, 0.6117, 0.6811, 0.5994, 0.677, 0.6128, 0.5987, 0.6176, 0.5979, 0.6238, 0.6788, 0.6117, 0.6811, 0.6176, 0.5979, 0.622, 0.5948, 0.6351, 0.6705, 0.6238, 0.6788, 0.622, 0.5948, 0.6259, 0.5898, 0.6448, 0.6571, 0.6351, 0.6705, 0.6259, 0.5898, 0.629, 0.5833, 0.6528, 0.6394, 0.6448, 0.6571, 0.629, 0.5833, 0.6315, 0.5756, 0.6587, 0.6186, 0.6528, 0.6394, 0.6315, 0.5756, 0.6332, 0.5671, 0.6627, 0.5956, 0.6587, 0.6186, 0.6332, 0.5671, 0.6343, 0.5579, 0.6649, 0.571, 0.6627, 0.5956, 0.6343, 0.5579, 0.6346, 0.548, 0.6653, 0.5457, 0.6649, 0.571, 0.6346, 0.548, 0.6341, 0.5377, 0.664, 0.5202, 0.6653, 0.5457, 0.6341, 0.5377, 0.6329, 0.5272, 0.6609, 0.4953, 0.664, 0.5202, 0.6329, 0.5272, 0.6308, 0.5169, 0.6561, 0.4718, 0.6609, 0.4953, 0.6308, 0.5169, 0.6279, 0.5074, 0.6497, 0.4505, 0.6561, 0.4718, 0.6279, 0.5074, 0.6242, 0.4992, 0.6418, 0.4325, 0.6497, 0.4505, 0.6242, 0.4992, 0.6199, 0.4928, 0.6326, 0.4184, 0.6418, 0.4325, 0.6199, 0.4928, 0.6153, 0.4886, 0.6225, 0.4092, 0.6326, 0.4184, 0.6153, 0.4886, 0.6106, 0.4868, 0.6118, 0.4053, 0.6225, 0.4092, 0.6106, 0.4868, 0.6059, 0.4875, 0.6012, 0.4068, 0.6118, 0.4053, 0.6059, 0.4875, 0.6017, 0.4903, 0.5911, 0.4136, 0.6012, 0.4068, 0.6017, 0.4903, 0.5979, 0.495, 0.5819, 0.4251, 0.5911, 0.4136, 0.5979, 0.495, 0.5948, 0.5011, 0.5741, 0.4408, 0.5819, 0.4251, 0.5948, 0.5011, 0.5923, 0.5084, 0.5677, 0.4598, 0.5741, 0.4408, 0.5923, 0.5084, 0.5904, 0.5167, 0.5628, 0.4815, 0.5677, 0.4598, 0.5889, 0.546, 0.59, 0.5568, 0.56, 0.5825, 0.558, 0.5565, 0.5887, 0.5356, 0.5889, 0.546, 0.558, 0.5565, 0.5579, 0.5305, 0.5892, 0.5258, 0.5887, 0.5356, 0.5579, 0.5305, 0.5595, 0.5053, 0.5904, 0.5167, 0.5892, 0.5258, 0.5595, 0.5053, 0.5628, 0.4815, 0.57, 0.6309, 0.5736, 0.6403, 0.5543, 0.6801, 0.5495, 0.6662])
me_cylinder.use_remesh_fix_poles = True
me_cylinder.use_remesh_preserve_attributes = False
me_cylinder.use_mirror_vertex_groups = False
me_cylinder.update()

# ---- objects
ob_cylinder = bpy.data.objects.new('Cylinder', me_cylinder)

# ---- transforms, parenting, visibility, modifiers, constraints
ob_cylinder.location = (0.0, 0.0, 0.0)
ob_cylinder.lineart.crease_threshold = 0.0

# ---- collection membership
col_collection.objects.link(ob_cylinder)

# ---- scene / render settings (as saved in the file)
scene.frame_start = 1; scene.frame_end = 250; scene.frame_set(102)
scene.render.engine = 'BLENDER_EEVEE_NEXT'
scene.cycles.use_denoising = False
scene.cycles.samples = 128
scene.cycles.sampling_pattern = 'TABULATED_SOBOL'
scene.cycles.use_adaptive_sampling = False
scene.cycles.use_light_tree = False
scene.view_settings.view_transform = 'Filmic'
bpy.context.view_layer.update()

# ---- added for rendering (the .blend has no active camera and no usable light): camera, sun
cam_auto = bpy.data.cameras.new('AutoCamera')
cam_auto.lens = 50.0
cam_auto.sensor_width = 36.0
cam_auto.clip_end = 1000.0
ob_auto_camera = bpy.data.objects.new('AutoCamera', cam_auto)
scene.collection.objects.link(ob_auto_camera)
ob_auto_camera.location = (3.12412, -3.74711, 2.49807)
ob_auto_camera.rotation_euler = (1.09748, -7.21219e-08, 0.694738)
scene.camera = ob_auto_camera
light_auto_sun = bpy.data.lights.new('AutoSun', 'SUN')
light_auto_sun.energy = 3.0
light_auto_sun.angle = 0.0523599
ob_auto_sun = bpy.data.objects.new('AutoSun', light_auto_sun)
scene.collection.objects.link(ob_auto_sun)
ob_auto_sun.rotation_euler = (0.872665, 0.174533, 0.523599)
bpy.context.view_layer.update()
